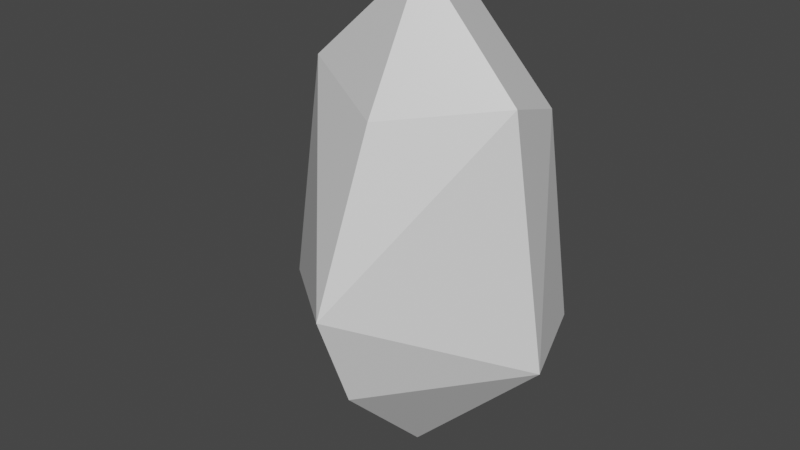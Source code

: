 # Source: kamien.blend  (saved by Blender 2.80.75; exported with 4.5.12 LTS)
import bpy
from mathutils import Matrix  # noqa: F401  (used for matrix-valued properties, if any)

bpy.ops.wm.read_factory_settings(use_empty=True)
scene = bpy.context.scene
scene.name = 'Scene'

# ---- collections
col_collection = bpy.data.collections.new('Collection'); scene.collection.children.link(col_collection)

# ---- materials (node trees are filled in below, after node groups)
mat_material = bpy.data.materials.new('Material')
mat_material.alpha_threshold = 0.0
mat_material.use_transparent_shadow = False
mat_material.line_color = (0.0, 0.0, 0.0, 1.0)

# ---- material node trees
mat_material.use_nodes = True; mat_material.node_tree.nodes.clear()
_N = mat_material.node_tree.nodes; _L = mat_material.node_tree.links
n0 = _N.new('ShaderNodeOutputMaterial'); n0.name = 'Material Output'; n0.location = (300, 300)
n1 = _N.new('ShaderNodeBsdfPrincipled'); n1.name = 'Principled BSDF'; n1.location = (10, 300)
n1.distribution = 'GGX'
n1.subsurface_method = 'BURLEY'
n1.inputs[2].default_value = 0.4
n1.inputs[3].default_value = 1.45
n1.inputs[27].default_value = (0.0, 0.0, 0.0, 1.0)
n1.inputs[28].default_value = 1.0
_L.new(n1.outputs[0], n0.inputs[0])
n0.is_active_output = True

# ---- world
world_world = bpy.data.worlds.new('World'); scene.world = world_world
world_world.use_nodes = True; world_world.node_tree.nodes.clear()
_N = world_world.node_tree.nodes; _L = world_world.node_tree.links
n0 = _N.new('ShaderNodeOutputWorld'); n0.name = 'World Output'; n0.location = (300, 300)
n1 = _N.new('ShaderNodeBackground'); n1.name = 'Background'; n1.location = (10, 300)
n1.inputs[0].default_value = (0.05088, 0.05088, 0.05088, 1.0)
_L.new(n1.outputs[0], n0.inputs[0])
n0.is_active_output = True
world_world.color = (0.05088, 0.05088, 0.05088)
world_world.use_sun_shadow = False
world_world.sun_shadow_jitter_overblur = 0.0

# ---- meshes
me_cube = bpy.data.meshes.new('Cube')
me_cube.from_pydata([(0.125, 0.3235, -0.405), (-0.1567, 0.3235, -0.405), (-0.1841, 3.958e-09, -0.4324), (1.397e-09, 0.4696, -0.3885), (0.1524, 0.366, -0.28), (-0.1841, 0.366, -0.28), (-4.657e-10, -0.05469, -0.1276), (-2.328e-10, -0.1524, -0.4324), (4.657e-10, 0.343, -0.1747), (0.1524, -4.657e-10, -0.4324), (-1.63e-09, 0.0977, -0.07011), (3.26e-09, -0.2099, -0.28), (-0.2416, 2.561e-09, -0.28), (0.0, -1.397e-09, -0.444), (0.2099, 2.328e-09, -0.28), (3.26e-09, 0.5324, -0.28)], [], [(6, 10, 12), (6, 14, 10), (11, 7, 9, 14), (4, 10, 14), (5, 12, 10, 8), (2, 13, 7), (12, 2, 7, 11), (5, 8, 15), (2, 12, 5, 1), (1, 3, 13, 2), (3, 0, 9, 13), (13, 9, 7), (11, 6, 12), (0, 4, 14, 9), (4, 15, 8, 10), (11, 14, 6), (1, 5, 15, 3), (3, 15, 4, 0)])
_uv = me_cube.uv_layers.new(name='UVMap')
_uv.uv.foreach_set('vector', [0.625, 0.375, 0.5, 0.125, 0.5, 0.625, 0.625, 0.375, 0.25, 0.625, 0.5, 0.125, 0.5, 0.375, 0.375, 0.375, 0.625, 0.875, 0.25, 0.625, 0.25, 0.5, 0.5, 0.125, 0.25, 0.625, 0.5, 0.75, 0.5, 0.625, 0.5, 0.125, 0.875, 0.625, 0.375, 0.875, 0.5, 0.875, 0.5, 1.0, 0.5, 0.625, 0.375, 0.625, 0.5, 1.0, 0.5, 0.375, 0.75, 0.5, 0.875, 0.625, 0.75, 0.625, 0.375, 0.625, 0.5, 0.625, 0.5, 0.75, 0.375, 0.75, 0.375, 0.75, 0.5, 0.75, 0.5, 0.875, 0.375, 0.875, 0.5, 0.75, 0.625, 0.75, 0.625, 0.875, 0.5, 0.875, 0.5, 0.875, 0.625, 0.875, 0.5, 1.0, 0.5, 0.375, 0.625, 0.375, 0.5, 0.625, 0.125, 0.5, 0.25, 0.5, 0.25, 0.625, 0.125, 0.625, 0.75, 0.75, 0.75, 0.625, 0.875, 0.625, 0.5, 0.125, 0.5, 0.375, 0.25, 0.625, 0.625, 0.375, 0.625, 0.5, 0.75, 0.5, 0.75, 0.625, 0.625, 0.625, 0.625, 0.625, 0.75, 0.625, 0.75, 0.75, 0.625, 0.75])
me_cube.materials.append(mat_material)
me_cube.use_remesh_preserve_volume = False
me_cube.use_remesh_preserve_attributes = False
me_cube.use_mirror_vertex_groups = False
me_cube.update()

# ---- objects
ob_cube = bpy.data.objects.new('Cube', me_cube)

# ---- transforms, parenting, visibility, modifiers, constraints
ob_cube.location = (0.0, 0.0, 0.0)
ob_cube.rotation_euler = (1.571, -0.0, 0.0)
ob_cube.lock_rotations_4d = False
ob_cube.empty_display_type = 'ARROWS'
ob_cube.lineart.crease_threshold = 0.0

# ---- collection membership
col_collection.objects.link(ob_cube)

# ---- scene / render settings (as saved in the file)
scene.frame_start = 1; scene.frame_end = 250; scene.frame_set(1)
scene.render.engine = 'BLENDER_EEVEE_NEXT'
scene.cycles.use_denoising = False
scene.cycles.samples = 128
scene.cycles.sampling_pattern = 'TABULATED_SOBOL'
scene.cycles.use_adaptive_sampling = False
scene.cycles.use_light_tree = False
scene.view_settings.view_transform = 'Filmic'
bpy.context.view_layer.update()

# ---- added for rendering (the .blend has no active camera and no usable light): camera, sun
cam_auto = bpy.data.cameras.new('AutoCamera')
cam_auto.lens = 50.0
cam_auto.sensor_width = 36.0
cam_auto.clip_end = 1000.0
ob_auto_camera = bpy.data.objects.new('AutoCamera', cam_auto)
scene.collection.objects.link(ob_auto_camera)
ob_auto_camera.location = (0.859228, -0.793046, 0.861315)
ob_auto_camera.rotation_euler = (1.09748, -7.21219e-08, 0.694738)
scene.camera = ob_auto_camera
light_auto_sun = bpy.data.lights.new('AutoSun', 'SUN')
light_auto_sun.energy = 3.0
light_auto_sun.angle = 0.0523599
ob_auto_sun = bpy.data.objects.new('AutoSun', light_auto_sun)
scene.collection.objects.link(ob_auto_sun)
ob_auto_sun.rotation_euler = (0.872665, 0.174533, 0.523599)
bpy.context.view_layer.update()
